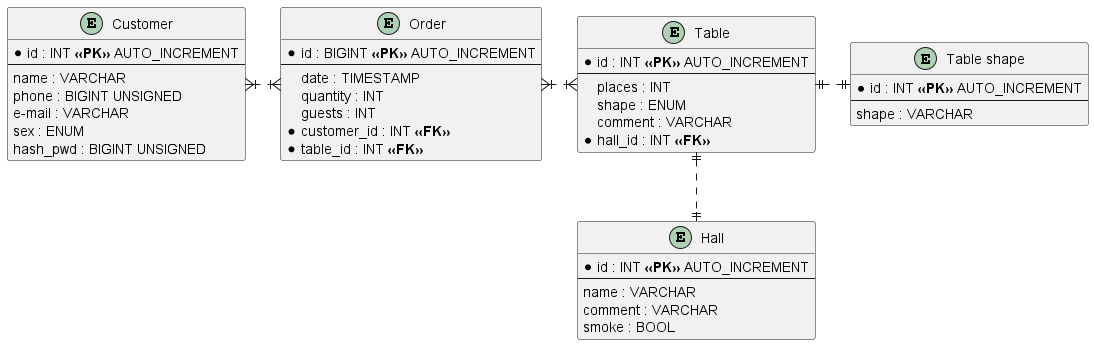

The diagram above was rendered by PlantUML. Its source (embedded in the PNG):
@startuml ERD Table Order

skinparam linetype ortho

entity "Customer" as customer {
    *id : INT **<<PK>>** AUTO_INCREMENT
    --
    name : VARCHAR
    phone : BIGINT UNSIGNED
    e-mail : VARCHAR
    sex : ENUM
    hash_pwd : BIGINT UNSIGNED
}

entity "Order" as order {
    *id : BIGINT **<<PK>>** AUTO_INCREMENT
    --
    date : TIMESTAMP
    quantity : INT
    guests : INT
    *customer_id : INT **<<FK>>**
    *table_id : INT **<<FK>>**
}

entity "Hall" as hall {
    *id : INT **<<PK>>** AUTO_INCREMENT
    --
    name : VARCHAR
    comment : VARCHAR
    smoke : BOOL
}

entity "Table" as table {
    *id : INT **<<PK>>** AUTO_INCREMENT
    --
    places : INT
    shape : ENUM
    comment : VARCHAR
    *hall_id : INT **<<FK>>**
}

entity "Table shape" as tshape {
    *id : INT **<<PK>>** AUTO_INCREMENT
    --
    shape : VARCHAR
}

customer }|.right.|{ order
table }|.left.|{ order
table ||.right.|| tshape
table ||..|| hall

@enduml